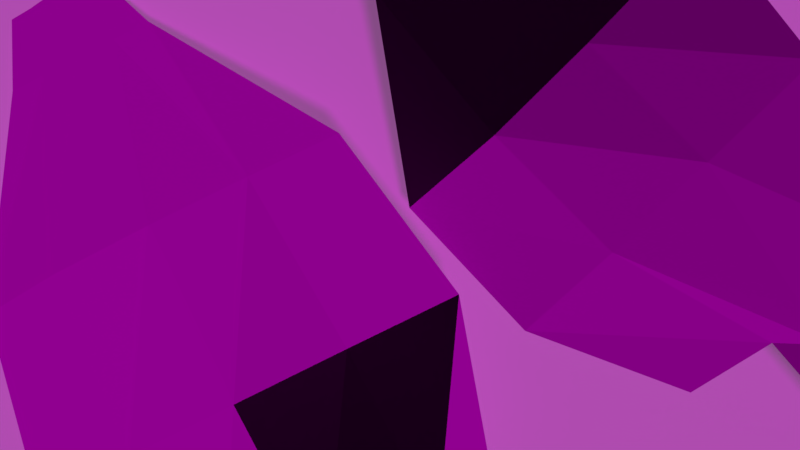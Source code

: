 # Source: leaf.blend  (saved by Blender 2.79.0; exported with 4.5.12 LTS)
import bpy
from mathutils import Matrix  # noqa: F401  (used for matrix-valued properties, if any)

bpy.ops.wm.read_factory_settings(use_empty=True)
scene = bpy.context.scene
scene.name = 'Scene'

# ---- collections
col_collection_1 = bpy.data.collections.new('Collection 1'); scene.collection.children.link(col_collection_1)

# ---- images (referenced by path relative to the original .blend; pixels are not part of the script)
import os
ASSET_DIR = os.environ.get("B2B_ASSET_DIR", "")  # directory of the original .blend (textures are referenced by path, not embedded)
HERE = os.path.dirname(os.path.abspath(__file__))  # packed textures are extracted next to this script under _unpacked/

def load_image(name, relpath, width, height, colorspace="sRGB"):
    """Load a texture the original file referenced (path relative to the .blend, or extracted next to this script)."""
    p = next((c for c in (os.path.join(HERE, relpath), os.path.join(ASSET_DIR, relpath)) if relpath and os.path.exists(c)), "")
    if p:
        img = bpy.data.images.load(p, check_existing=True)
        img.name = name
    else:  # same state as the original file: an image datablock whose file is absent (Cycles renders it pink)
        img = bpy.data.images.new(name, width, height)
        img.source = "FILE"
        img.filepath = "//" + (relpath or name)
    img.colorspace_settings.name = colorspace
    return img
img_wooden_planks_05_4k_base_color_png = load_image('Wooden_planks_05_4K_Base_Color.png', 'Wooden_planks_05_4K_Base_Color.png', 1024, 1024, 'sRGB')
img_wooden_planks_05_4k_height_png = load_image('Wooden_planks_05_4K_Height.png', 'Wooden_planks_05_4K_Height.png', 1024, 1024, 'Non-Color')
img_wooden_planks_05_4k_normal_1__png = load_image('Wooden_planks_05_4K_Normal(1).png', 'Wooden_planks_05_4K_Normal(1).png', 1024, 1024, 'Non-Color')
img_wooden_planks_05_4k_ao_png = load_image('Wooden_planks_05_4K_AO.png', 'Wooden_planks_05_4K_AO.png', 1024, 1024, 'Non-Color')
img_foliage_14_png = load_image('foliage_14.png', 'foliage_14.png', 1024, 1024, 'sRGB')
img_foliage_14_png_specular_4__png = load_image('foliage_14.png_specular(4).png', 'foliage_14.png_specular(4).png', 1024, 1024, 'Non-Color')
img_foliage_14_png_specular_2__png = load_image('foliage_14.png_specular(2).png', 'foliage_14.png_specular(2).png', 1024, 1024, 'sRGB')
img_walnut_leaf_03_4k_front_base_color_1__png = load_image('Walnut_leaf_03_4K_front_Base_Color(1).png', 'Walnut_leaf_03_4K_front_Base_Color(1).png', 1024, 1024, 'sRGB')
img_walnut_leaf_03_4k_front_normal_png = load_image('Walnut_leaf_03_4K_front_Normal.png', 'Walnut_leaf_03_4K_front_Normal.png', 1024, 1024, 'Non-Color')
img_walnut_leaf_03_4k_front_height_png = load_image('Walnut_leaf_03_4K_front_Height.png', 'Walnut_leaf_03_4K_front_Height.png', 1024, 1024, 'sRGB')
img_walnut_leaf_03_4k_back_base_color_png = load_image('Walnut_leaf_03_4K_back_Base_Color.png', 'Walnut_leaf_03_4K_back_Base_Color.png', 1024, 1024, 'sRGB')
img_walnut_leaf_03_4k_back_height_png = load_image('Walnut_leaf_03_4K_back_Height.png', 'Walnut_leaf_03_4K_back_Height.png', 1024, 1024, 'sRGB')
img_walnut_leaf_03_4k_back_normal_png = load_image('Walnut_leaf_03_4K_back_Normal.png', 'Walnut_leaf_03_4K_back_Normal.png', 1024, 1024, 'Non-Color')

# ---- materials (node trees are filled in below, after node groups)
mat_material = bpy.data.materials.new('Material')
mat_material.alpha_threshold = 0.0
mat_material.roughness = 0.5
mat_leaf2 = bpy.data.materials.new('leaf2')
mat_leaf2.alpha_threshold = 0.0
mat_leaf2.roughness = 0.5
mat_material_001 = bpy.data.materials.new('Material.001')
mat_material_001.alpha_threshold = 0.0
mat_material_001.roughness = 0.5

# ---- material node trees
mat_material.use_nodes = True; mat_material.node_tree.nodes.clear()
_N = mat_material.node_tree.nodes; _L = mat_material.node_tree.links
n0 = _N.new('ShaderNodeTexImage'); n0.name = 'Image Texture'; n0.location = (-49, 399)
n0.width = 140
n0.image = img_wooden_planks_05_4k_base_color_png
n1 = _N.new('ShaderNodeMapping'); n1.name = 'Mapping'; n1.location = (-349, 428)
n2 = _N.new('ShaderNodeTexCoord'); n2.name = 'Texture Coordinate'; n2.location = (-549, 411)
n3 = _N.new('ShaderNodeBsdfDiffuse'); n3.name = 'Diffuse BSDF'; n3.location = (293, 360)
n4 = _N.new('ShaderNodeBump'); n4.name = 'Bump'; n4.location = (133, 53)
n4.inputs[0].default_value = 0.2
n4.inputs[1].default_value = 10.0
n4.inputs[2].default_value = 1.0
n5 = _N.new('ShaderNodeNormalMap'); n5.name = 'Normal Map'; n5.location = (-36, -226)
n6 = _N.new('ShaderNodeTexImage'); n6.name = 'Image Texture.001'; n6.location = (-229, 12)
n6.width = 140
n6.image = img_wooden_planks_05_4k_height_png
n7 = _N.new('ShaderNodeTexImage'); n7.name = 'Image Texture.002'; n7.location = (-217, -309)
n7.width = 140
n7.image = img_wooden_planks_05_4k_normal_1__png
n8 = _N.new('ShaderNodeMix'); n8.name = 'Mix'; n8.location = (357, 712)
n8.data_type = 'RGBA'
n9 = _N.new('ShaderNodeOutputMaterial'); n9.name = 'Material Output'; n9.location = (790, 431)
n10 = _N.new('ShaderNodeMixShader'); n10.name = 'Mix Shader'; n10.location = (570, 434)
n11 = _N.new('ShaderNodeTexImage'); n11.name = 'Image Texture.003'; n11.location = (53, 833)
n11.width = 140
n11.image = img_wooden_planks_05_4k_ao_png
_L.new(n3.outputs[0], n10.inputs[1])
_L.new(n0.outputs[0], n3.inputs[0])
_L.new(n1.outputs[0], n0.inputs[0])
_L.new(n2.outputs[2], n1.inputs[0])
_L.new(n6.outputs[0], n4.inputs[3])
_L.new(n4.outputs[0], n3.inputs[2])
_L.new(n7.outputs[0], n5.inputs[1])
_L.new(n5.outputs[0], n4.inputs[4])
_L.new(n11.outputs[0], n8.inputs[6])
_L.new(n10.outputs[0], n9.inputs[0])
_L.new(n8.outputs[2], n10.inputs[2])
_L.new(n0.outputs[0], n10.inputs[0])
n9.is_active_output = True
mat_leaf2.use_nodes = True; mat_leaf2.node_tree.nodes.clear()
_N = mat_leaf2.node_tree.nodes; _L = mat_leaf2.node_tree.links
n0 = _N.new('ShaderNodeBsdfDiffuse'); n0.name = 'Diffuse BSDF'; n0.location = (181, 334)
n1 = _N.new('ShaderNodeMix'); n1.name = 'Mix'; n1.location = (253, 926)
n1.data_type = 'RGBA'
n1.clamp_result = True
n1.inputs[0].default_value = 1.0
n1.inputs[7].default_value = (0.0, 0.0, 0.0, 1.0)
n2 = _N.new('ShaderNodeTexImage'); n2.name = 'Image Texture'; n2.location = (-448, 695)
n2.width = 140
n2.image = img_foliage_14_png
n3 = _N.new('ShaderNodeTexImage'); n3.name = 'Image Texture.001'; n3.location = (-351, 36)
n3.width = 140
n3.image = img_foliage_14_png_specular_4__png
n4 = _N.new('ShaderNodeTexImage'); n4.name = 'Image Texture.002'; n4.location = (-172, 992)
n4.width = 140
n4.image = img_foliage_14_png_specular_2__png
n5 = _N.new('ShaderNodeBsdfTransparent'); n5.name = 'Transparent BSDF.001'; n5.location = (507, -1597)
n6 = _N.new('ShaderNodeOutputMaterial'); n6.name = 'Material Output'; n6.location = (973, 385)
n7 = _N.new('ShaderNodeBsdfTransparent'); n7.name = 'Transparent BSDF'; n7.location = (243, 90)
n8 = _N.new('ShaderNodeMixShader'); n8.name = 'Mix Shader.001'; n8.location = (631, 383)
n9 = _N.new('ShaderNodeMixShader'); n9.name = 'Mix Shader.002'; n9.location = (411, 375)
n10 = _N.new('ShaderNodeBsdfAnisotropic'); n10.name = 'Glossy BSDF'; n10.location = (437, 62)
n10.distribution = 'GGX'
n10.inputs[1].default_value = 0.5725
n11 = _N.new('ShaderNodeNormalMap'); n11.name = 'Normal Map'; n11.location = (-94, 98)
n11.uv_map = 'UVMap'
n11.inputs[0].default_value = 5.4
_L.new(n2.outputs[0], n0.inputs[0])
_L.new(n0.outputs[0], n9.inputs[2])
_L.new(n3.outputs[0], n11.inputs[1])
_L.new(n11.outputs[0], n0.inputs[2])
_L.new(n4.outputs[0], n1.inputs[6])
_L.new(n1.outputs[2], n8.inputs[0])
_L.new(n8.outputs[0], n6.inputs[0])
_L.new(n9.outputs[0], n8.inputs[1])
_L.new(n7.outputs[0], n9.inputs[1])
_L.new(n2.outputs[1], n9.inputs[0])
_L.new(n10.outputs[0], n8.inputs[2])
_L.new(n11.outputs[0], n10.inputs[4])
_L.new(n2.outputs[0], n10.inputs[0])
n6.is_active_output = True
mat_material_001.use_nodes = True; mat_material_001.node_tree.nodes.clear()
_N = mat_material_001.node_tree.nodes; _L = mat_material_001.node_tree.links
n0 = _N.new('ShaderNodeOutputMaterial'); n0.name = 'Material Output'; n0.location = (1242, 385)
n1 = _N.new('ShaderNodeNewGeometry'); n1.name = 'Geometry'; n1.location = (1066, 1114)
n2 = _N.new('ShaderNodeBsdfTransparent'); n2.name = 'Transparent BSDF'; n2.location = (486, -278)
n3 = _N.new('ShaderNodeBsdfDiffuse'); n3.name = 'Diffuse BSDF'; n3.location = (181, 334)
n4 = _N.new('ShaderNodeNormalMap'); n4.name = 'Normal Map'; n4.location = (-94, 98)
n5 = _N.new('ShaderNodeMixShader'); n5.name = 'Mix Shader.001'; n5.location = (529, 383)
n6 = _N.new('ShaderNodeMix'); n6.name = 'Mix'; n6.location = (253, 926)
n6.data_type = 'RGBA'
n6.inputs[7].default_value = (0.0, 0.0, 0.0, 1.0)
n7 = _N.new('ShaderNodeTexImage'); n7.name = 'Image Texture'; n7.location = (-448, 695)
n7.width = 140
n7.image = img_walnut_leaf_03_4k_front_base_color_1__png
n8 = _N.new('ShaderNodeMixShader'); n8.name = 'Mix Shader'; n8.location = (802, 425)
n9 = _N.new('ShaderNodeTexImage'); n9.name = 'Image Texture.001'; n9.location = (-351, 36)
n9.width = 140
n9.image = img_walnut_leaf_03_4k_front_normal_png
n10 = _N.new('ShaderNodeTexImage'); n10.name = 'Image Texture.002'; n10.location = (-172, 992)
n10.width = 140
n10.image = img_walnut_leaf_03_4k_front_height_png
n11 = _N.new('ShaderNodeBsdfTransparent'); n11.name = 'Transparent BSDF.001'; n11.location = (507, -1597)
n12 = _N.new('ShaderNodeBsdfDiffuse'); n12.name = 'Diffuse BSDF.001'; n12.location = (201, -985)
n13 = _N.new('ShaderNodeNormalMap'); n13.name = 'Normal Map.001'; n13.location = (-73, -1221)
n13.uv_map = 'UVMap'
n13.inputs[0].default_value = 0.5
n14 = _N.new('ShaderNodeMixShader'); n14.name = 'Mix Shader.003'; n14.location = (549, -936)
n15 = _N.new('ShaderNodeMix'); n15.name = 'Mix.001'; n15.location = (274, -393)
n15.data_type = 'RGBA'
n15.inputs[7].default_value = (0.01866, 0.01866, 0.01866, 1.0)
n16 = _N.new('ShaderNodeTexImage'); n16.name = 'Image Texture.003'; n16.location = (-428, -624)
n16.width = 140
n16.image = img_walnut_leaf_03_4k_back_base_color_png
n17 = _N.new('ShaderNodeTexImage'); n17.name = 'Image Texture.005'; n17.location = (-152, -327)
n17.width = 140
n17.image = img_walnut_leaf_03_4k_back_height_png
n18 = _N.new('ShaderNodeMixShader'); n18.name = 'Mix Shader.002'; n18.location = (1100, 115)
n19 = _N.new('ShaderNodeMixShader'); n19.name = 'Mix Shader.004'; n19.location = (843, -500)
n20 = _N.new('ShaderNodeTexImage'); n20.name = 'Image Texture.004'; n20.location = (-331, -1284)
n20.width = 140
n20.image = img_walnut_leaf_03_4k_back_normal_png
_L.new(n7.outputs[0], n3.inputs[0])
_L.new(n8.outputs[0], n18.inputs[1])
_L.new(n2.outputs[0], n8.inputs[1])
_L.new(n3.outputs[0], n5.inputs[1])
_L.new(n9.outputs[0], n4.inputs[1])
_L.new(n4.outputs[0], n3.inputs[2])
_L.new(n7.outputs[1], n8.inputs[0])
_L.new(n5.outputs[0], n8.inputs[2])
_L.new(n10.outputs[0], n6.inputs[6])
_L.new(n6.outputs[2], n5.inputs[0])
_L.new(n18.outputs[0], n0.inputs[0])
_L.new(n1.outputs[6], n18.inputs[0])
_L.new(n16.outputs[0], n12.inputs[0])
_L.new(n11.outputs[0], n19.inputs[1])
_L.new(n12.outputs[0], n14.inputs[1])
_L.new(n20.outputs[0], n13.inputs[1])
_L.new(n13.outputs[0], n12.inputs[2])
_L.new(n16.outputs[1], n19.inputs[0])
_L.new(n14.outputs[0], n19.inputs[2])
_L.new(n17.outputs[0], n15.inputs[6])
_L.new(n15.outputs[2], n14.inputs[0])
_L.new(n19.outputs[0], n18.inputs[2])
n0.is_active_output = True

# ---- world
world_world = bpy.data.worlds.new('World'); scene.world = world_world
world_world.color = (0.05088, 0.05088, 0.05088)
world_world.use_sun_shadow = False
world_world.sun_shadow_jitter_overblur = 0.0
world_world.cycles.sampling_method = 'MANUAL'

# ---- cameras
cam_camera = bpy.data.cameras.new('Camera')
cam_camera.clip_end = 100.0
cam_camera.lens = 35.0
cam_camera.sensor_width = 32.0
cam_camera.sensor_height = 18.0
cam_camera.display_size = 2.0
cam_camera.dof.focus_distance = 0.0

# ---- lights
light_sun = bpy.data.lights.new('Sun', 'SUN')
light_sun.transmission_factor = 0.0
light_sun.angle = 0.1993
light_sun.energy = 1.0
light_sun.shadow_buffer_clip_start = 0.5
light_sun.shadow_soft_size = 0.1
light_sun.shadow_cascade_max_distance = 1000.0

# ---- meshes
me_plane_002 = bpy.data.meshes.new('Plane.002')
me_plane_002.from_pydata([(-1.0, -1.0, 0.0), (1.0, -1.0, 0.0), (-1.0, 1.0, 0.0), (1.0, 1.0, 0.0)], [], [(0, 1, 3, 2)])
_uv = me_plane_002.uv_layers.new(name='UVMap')
_uv.uv.foreach_set('vector', [0.0001, 9.998e-05, 0.9999, 9.998e-05, 0.9999, 0.9999, 9.998e-05, 0.9999])
me_plane_002.materials.append(mat_material)
me_plane_002.use_remesh_preserve_volume = False
me_plane_002.use_remesh_preserve_attributes = False
me_plane_002.use_mirror_vertex_groups = False
me_plane_002.update()
me_plane_001 = bpy.data.meshes.new('Plane.001')
me_plane_001.from_pydata([(-0.8247, -0.07656, 0.1859), (-0.8253, -0.001065, 0.1885), (-0.5971, -0.5574, 0.037), (-0.1882, -1.111, -0.1495), (0.1973, -1.103, -0.06709), (0.542, -0.7333, 0.03728), (0.5236, 0.3539, 0.01784), (0.1838, 0.7493, -0.002593), (-0.2126, 0.8, 0.0167), (-0.6092, 0.34, 0.1279), (-0.8251, -0.02629, 0.1879), (-0.8249, -0.05146, 0.187), (0.9882, -0.3237, 0.03488), (0.9236, -0.1135, 0.03924), (-0.5986, -0.2746, 0.07614), (-0.603, 0.02323, 0.111), (-0.1791, -0.5706, -0.186), (-0.1898, 0.04361, -0.1053), (0.2029, -0.5447, -0.09826), (0.1961, 0.07139, -0.06803), (0.5825, -0.3015, 0.04387), (0.6705, -0.1147, 0.04506)], [], [(10, 15, 9, 1), (15, 17, 8, 9), (17, 19, 7, 8), (19, 21, 6, 7), (4, 5, 20, 18), (18, 20, 21, 19), (3, 4, 18, 16), (16, 18, 19, 17), (2, 3, 16, 14), (14, 16, 17, 15), (0, 2, 14, 11), (11, 14, 15, 10), (20, 12, 13, 21)])
_uv = me_plane_001.uv_layers.new(name='UVMap')
_uv.uv.foreach_set('vector', [-0.01147, 0.5357, 0.1105, 0.5608, 0.1104, 0.7453, -0.01131, 0.5503, 0.1105, 0.561, 0.3531, 0.5621, 0.3361, 0.9428, 0.1104, 0.7182, 0.3531, 0.5641, 0.5556, 0.5834, 0.5461, 0.9451, 0.3361, 0.9698, 0.5556, 0.5834, 0.8034, 0.4874, 0.7215, 0.7469, 0.5466, 0.9643, 0.5627, 0.002774, 0.7541, 0.1745, 0.7725, 0.3715, 0.5615, 0.2587, 0.5615, 0.227, 0.7725, 0.3552, 0.8155, 0.4542, 0.5556, 0.5429, 0.3535, 0.01362, 0.5627, 0.0158, 0.5615, 0.227, 0.361, 0.2158, 0.361, 0.2098, 0.5615, 0.227, 0.5556, 0.5834, 0.3531, 0.5621, 0.1202, 0.2167, 0.3535, 0.0436, 0.361, 0.2098, 0.1149, 0.3075, 0.1149, 0.3877, 0.361, 0.2098, 0.3531, 0.5621, 0.1105, 0.5608, -0.01161, 0.5065, 0.1202, 0.2224, 0.1149, 0.3877, -0.01158, 0.521, -0.01158, 0.521, 0.1149, 0.3877, 0.1105, 0.5608, -0.01147, 0.5357, 0.7804, 0.3688, 0.9876, 0.3659, 0.9504, 0.451, 0.8215, 0.4461])
me_plane_001.materials.append(mat_leaf2)
me_plane_001.use_remesh_preserve_volume = False
me_plane_001.use_remesh_preserve_attributes = False
me_plane_001.use_mirror_vertex_groups = False
me_plane_001.update()
me_plane = bpy.data.meshes.new('Plane')
me_plane.from_pydata([(-0.02347, 1.0, -0.7841), (0.0173, 1.0, -0.7827), (-0.3258, 0.6714, -0.2447), (-0.7919, 0.3305, 0.1363), (-0.9482, 0.004465, 0.03346), (-0.7534, -0.3532, -0.2103), (-0.1017, -0.7248, -0.8894), (0.2061, -0.7722, -0.8483), (0.7636, -0.3301, -0.1115), (0.9993, 0.004277, 0.0237), (0.8538, 0.3377, 0.1118), (0.3318, 0.6714, -0.2335), (0.06036, -0.9985, -0.7264), (0.1082, -1.003, -0.7129), (0.007104, 1.0, -0.7833), (-0.003088, 1.0, -0.7837), (-0.01328, 1.0, -0.784), (0.2066, -0.7722, -0.8481), (0.04132, -0.7725, -0.895), (0.02206, -0.7725, -0.8979), (0.4991, -0.3284, -0.1097), (-0.006842, -0.3227, 0.03623), (-0.5003, -0.3287, -0.1652), (0.4951, 0.006499, 0.1917), (-0.007439, 0.007872, 0.4153), (-0.5049, 0.006497, 0.1914), (0.4414, 0.339, 0.2486), (-0.01384, 0.3398, 0.3184), (-0.4626, 0.339, 0.2476), (0.1609, 0.6715, -0.2529), (-0.009464, 0.6715, -0.2608), (-0.1792, 0.6715, -0.2572)], [], [(29, 11, 1, 14), (17, 7, 8, 20), (20, 8, 9, 23), (23, 9, 10, 26), (26, 10, 11, 29), (3, 28, 31, 2), (28, 27, 30, 31), (27, 26, 29, 30), (4, 25, 28, 3), (25, 24, 27, 28), (24, 23, 26, 27), (5, 22, 25, 4), (22, 21, 24, 25), (21, 20, 23, 24), (6, 19, 22, 5), (19, 18, 21, 22), (18, 17, 20, 21), (12, 13, 17, 18), (2, 31, 16, 0), (31, 30, 15, 16), (30, 29, 14, 15)])
_uv = me_plane.uv_layers.new(name='UVMap')
_uv.uv.foreach_set('vector', [0.583, 0.8524, 0.6593, 0.8521, 0.5214, 1.02, 0.5169, 1.02, 0.5925, 0.1087, 0.5922, 0.1087, 0.8444, 0.3371, 0.7264, 0.3384, 0.7264, 0.3384, 0.8444, 0.3371, 0.9522, 0.509, 0.7272, 0.5113, 0.7272, 0.5113, 0.9522, 0.509, 0.8898, 0.6808, 0.7057, 0.6825, 0.7057, 0.6825, 0.8898, 0.6808, 0.6593, 0.8521, 0.583, 0.8524, 0.1551, 0.6796, 0.3022, 0.6838, 0.4312, 0.8529, 0.3658, 0.8531, 0.3022, 0.6838, 0.5025, 0.6837, 0.507, 0.8526, 0.4312, 0.8529, 0.5025, 0.6837, 0.7057, 0.6825, 0.583, 0.8524, 0.507, 0.8526, 0.0829, 0.512, 0.2808, 0.5128, 0.3022, 0.6838, 0.1551, 0.6796, 0.2808, 0.5128, 0.5028, 0.5134, 0.5025, 0.6837, 0.3022, 0.6838, 0.5028, 0.5134, 0.7272, 0.5113, 0.7057, 0.6825, 0.5025, 0.6837, 0.1671, 0.3272, 0.2803, 0.3395, 0.2808, 0.5128, 0.0829, 0.512, 0.2803, 0.3395, 0.5006, 0.3424, 0.5028, 0.5134, 0.2808, 0.5128, 0.5006, 0.3424, 0.7264, 0.3384, 0.7272, 0.5113, 0.5028, 0.5134, 0.4552, 0.1334, 0.5101, 0.1086, 0.2803, 0.3395, 0.1671, 0.3272, 0.5101, 0.1086, 0.5187, 0.1086, 0.5006, 0.3424, 0.2803, 0.3395, 0.5187, 0.1086, 0.5925, 0.1087, 0.7264, 0.3384, 0.5006, 0.3424, 0.5255, -0.007085, 0.5468, -0.009374, 0.5925, 0.1087, 0.5187, 0.1086, 0.3658, 0.8531, 0.4312, 0.8529, 0.5078, 1.02, 0.5032, 1.02, 0.4312, 0.8529, 0.507, 0.8526, 0.5123, 1.02, 0.5078, 1.02, 0.507, 0.8526, 0.583, 0.8524, 0.5169, 1.02, 0.5123, 1.02])
me_plane.materials.append(mat_material_001)
me_plane.use_remesh_preserve_volume = False
me_plane.use_remesh_preserve_attributes = False
me_plane.use_mirror_vertex_groups = False
me_plane.update()

# ---- objects
ob_camera = bpy.data.objects.new('Camera', cam_camera)
ob_plane_002 = bpy.data.objects.new('Plane.002', me_plane_002)
ob_plane_001 = bpy.data.objects.new('Plane.001', me_plane_001)
ob_sun = bpy.data.objects.new('Sun', light_sun)
ob_plane = bpy.data.objects.new('Plane', me_plane)

# ---- transforms, parenting, visibility, modifiers, constraints
ob_camera.location = (-1.514, -1.164, 11.98)
ob_camera.rotation_euler = (-1.098e-08, 4.827e-09, 0.8284)
ob_camera.lineart.crease_threshold = 0.0
ob_plane_002.location = (-1.863, -1.316, 0.4912)
ob_plane_002.scale = (6.15, 6.15, 6.15)
ob_plane_002.lineart.crease_threshold = 0.0
ob_plane_001.location = (-0.5616, 2.015, 1.171)
ob_plane_001.scale = (5.482, 2.649, 2.138)
ob_plane_001.lineart.crease_threshold = 0.0
ob_sun.location = (8.335, -3.672, 19.78)
ob_sun.rotation_euler = (0.02713, 0.5515, -0.1702)
ob_sun.lineart.crease_threshold = 0.0
ob_plane.location = (-1.195, -4.108, 1.099)
ob_plane.rotation_euler = (-0.04623, -0.03514, 1.291)
ob_plane.scale = (3.015, 7.328, 0.7071)
ob_plane.lineart.crease_threshold = 0.0

# ---- collection membership
col_collection_1.objects.link(ob_camera)
col_collection_1.objects.link(ob_plane_002)
col_collection_1.objects.link(ob_plane_001)
col_collection_1.objects.link(ob_sun)
col_collection_1.objects.link(ob_plane)

# ---- scene / render settings (as saved in the file)
scene.camera = ob_camera
scene.frame_start = 1; scene.frame_end = 250; scene.frame_set(1)
scene.render.engine = 'CYCLES'
scene.render.resolution_percentage = 50
scene.render.dither_intensity = 0.0
scene.cycles.use_denoising = False
scene.cycles.samples = 128
scene.cycles.sampling_pattern = 'TABULATED_SOBOL'
scene.cycles.use_adaptive_sampling = False
scene.cycles.use_light_tree = False
scene.cycles.blur_glossy = 0.0
scene.cycles.sample_clamp_indirect = 0.0
scene.view_settings.view_transform = 'Standard'
bpy.context.view_layer.update()

